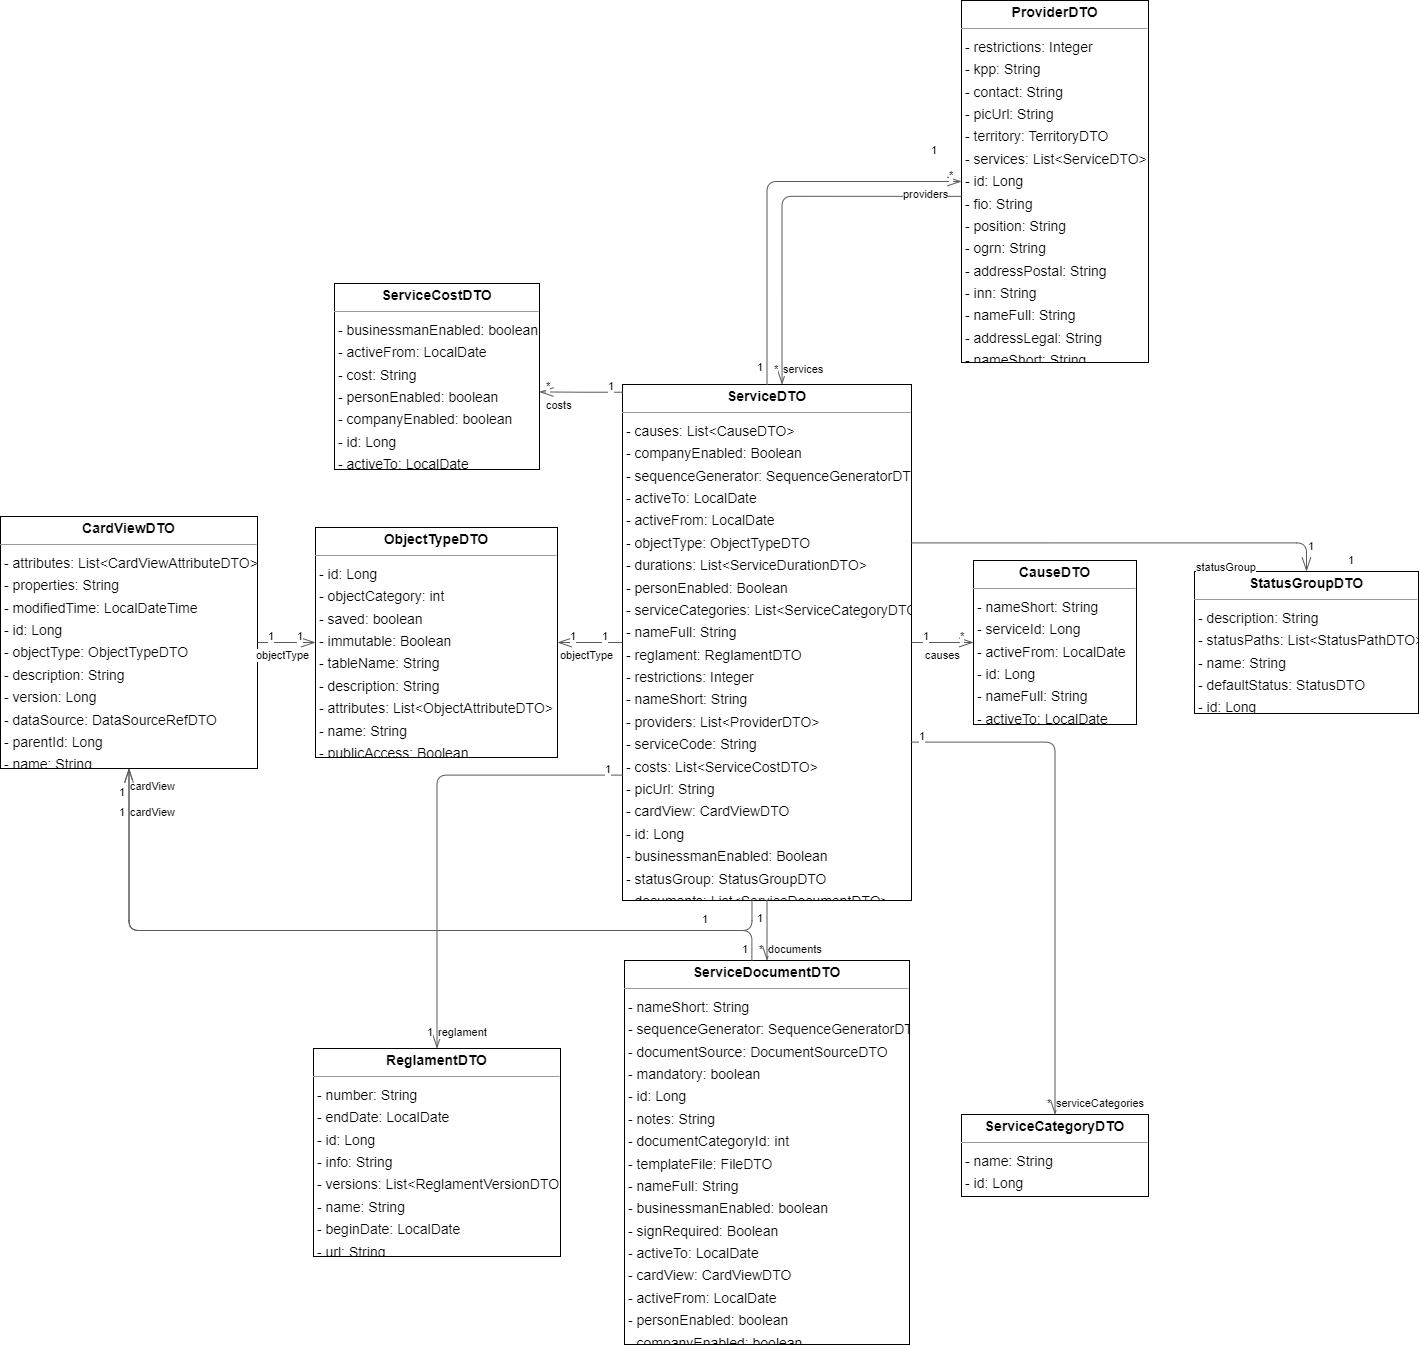

The diagram above was exported from draw.io. Its source (the exported page's mxGraphModel, read from the mxfile embedded in the PNG):
<mxGraphModel dx="1304" dy="920" grid="1" gridSize="10" guides="1" tooltips="1" connect="1" arrows="1" fold="1" page="0" pageScale="1" pageWidth="827" pageHeight="1169" background="none" math="0" shadow="0">
  <root>
    <mxCell id="0" />
    <mxCell id="1" parent="0" />
    <mxCell id="node8" value="&lt;p style=&quot;margin:0px;margin-top:4px;text-align:center;&quot;&gt;&lt;b&gt;CardViewDTO&lt;/b&gt;&lt;/p&gt;&lt;hr size=&quot;1&quot;/&gt;&lt;p style=&quot;margin:0 0 0 4px;line-height:1.6;&quot;&gt;- attributes: List&amp;lt;CardViewAttributeDTO&amp;gt;&lt;br/&gt;- properties: String&lt;br/&gt;- modifiedTime: LocalDateTime&lt;br/&gt;- id: Long&lt;br/&gt;- objectType: ObjectTypeDTO&lt;br/&gt;- description: String&lt;br/&gt;- version: Long&lt;br/&gt;- dataSource: DataSourceRefDTO&lt;br/&gt;- parentId: Long&lt;br/&gt;- name: String&lt;/p&gt;" style="verticalAlign=top;align=left;overflow=fill;fontSize=14;fontFamily=Helvetica;html=1;rounded=0;shadow=0;comic=0;labelBackgroundColor=none;strokeWidth=1;" parent="1" vertex="1">
      <mxGeometry x="-144" y="259" width="257" height="252" as="geometry" />
    </mxCell>
    <mxCell id="node1" value="&lt;p style=&quot;margin:0px;margin-top:4px;text-align:center;&quot;&gt;&lt;b&gt;CauseDTO&lt;/b&gt;&lt;/p&gt;&lt;hr size=&quot;1&quot;/&gt;&lt;p style=&quot;margin:0 0 0 4px;line-height:1.6;&quot;&gt;- nameShort: String&lt;br/&gt;- serviceId: Long&lt;br/&gt;- activeFrom: LocalDate&lt;br/&gt;- id: Long&lt;br/&gt;- nameFull: String&lt;br/&gt;- activeTo: LocalDate&lt;/p&gt;" style="verticalAlign=top;align=left;overflow=fill;fontSize=14;fontFamily=Helvetica;html=1;rounded=0;shadow=0;comic=0;labelBackgroundColor=none;strokeWidth=1;" parent="1" vertex="1">
      <mxGeometry x="829" y="303" width="163" height="164" as="geometry" />
    </mxCell>
    <mxCell id="node2" value="&lt;p style=&quot;margin:0px;margin-top:4px;text-align:center;&quot;&gt;&lt;b&gt;ObjectTypeDTO&lt;/b&gt;&lt;/p&gt;&lt;hr size=&quot;1&quot;/&gt;&lt;p style=&quot;margin:0 0 0 4px;line-height:1.6;&quot;&gt;- id: Long&lt;br/&gt;- objectCategory: int&lt;br/&gt;- saved: boolean&lt;br/&gt;- immutable: Boolean&lt;br/&gt;- tableName: String&lt;br/&gt;- description: String&lt;br/&gt;- attributes: List&amp;lt;ObjectAttributeDTO&amp;gt;&lt;br/&gt;- name: String&lt;br/&gt;- publicAccess: Boolean&lt;/p&gt;" style="verticalAlign=top;align=left;overflow=fill;fontSize=14;fontFamily=Helvetica;html=1;rounded=0;shadow=0;comic=0;labelBackgroundColor=none;strokeWidth=1;" parent="1" vertex="1">
      <mxGeometry x="171" y="270" width="242" height="230" as="geometry" />
    </mxCell>
    <mxCell id="node6" value="&lt;p style=&quot;margin:0px;margin-top:4px;text-align:center;&quot;&gt;&lt;b&gt;ProviderDTO&lt;/b&gt;&lt;/p&gt;&lt;hr size=&quot;1&quot;/&gt;&lt;p style=&quot;margin:0 0 0 4px;line-height:1.6;&quot;&gt;- restrictions: Integer&lt;br/&gt;- kpp: String&lt;br/&gt;- contact: String&lt;br/&gt;- picUrl: String&lt;br/&gt;- territory: TerritoryDTO&lt;br/&gt;- services: List&amp;lt;ServiceDTO&amp;gt;&lt;br/&gt;- id: Long&lt;br/&gt;- fio: String&lt;br/&gt;- position: String&lt;br/&gt;- ogrn: String&lt;br/&gt;- addressPostal: String&lt;br/&gt;- inn: String&lt;br/&gt;- nameFull: String&lt;br/&gt;- addressLegal: String&lt;br/&gt;- nameShort: String&lt;/p&gt;" style="verticalAlign=top;align=left;overflow=fill;fontSize=14;fontFamily=Helvetica;html=1;rounded=0;shadow=0;comic=0;labelBackgroundColor=none;strokeWidth=1;" parent="1" vertex="1">
      <mxGeometry x="817" y="-257" width="187" height="362" as="geometry" />
    </mxCell>
    <mxCell id="node5" value="&lt;p style=&quot;margin:0px;margin-top:4px;text-align:center;&quot;&gt;&lt;b&gt;ReglamentDTO&lt;/b&gt;&lt;/p&gt;&lt;hr size=&quot;1&quot;/&gt;&lt;p style=&quot;margin:0 0 0 4px;line-height:1.6;&quot;&gt;- number: String&lt;br/&gt;- endDate: LocalDate&lt;br/&gt;- id: Long&lt;br/&gt;- info: String&lt;br/&gt;- versions: List&amp;lt;ReglamentVersionDTO&amp;gt;&lt;br/&gt;- name: String&lt;br/&gt;- beginDate: LocalDate&lt;br/&gt;- url: String&lt;/p&gt;" style="verticalAlign=top;align=left;overflow=fill;fontSize=14;fontFamily=Helvetica;html=1;rounded=0;shadow=0;comic=0;labelBackgroundColor=none;strokeWidth=1;" parent="1" vertex="1">
      <mxGeometry x="169" y="791" width="247" height="208" as="geometry" />
    </mxCell>
    <mxCell id="node4" value="&lt;p style=&quot;margin:0px;margin-top:4px;text-align:center;&quot;&gt;&lt;b&gt;ServiceCategoryDTO&lt;/b&gt;&lt;/p&gt;&lt;hr size=&quot;1&quot;/&gt;&lt;p style=&quot;margin:0 0 0 4px;line-height:1.6;&quot;&gt;- name: String&lt;br/&gt;- id: Long&lt;/p&gt;" style="verticalAlign=top;align=left;overflow=fill;fontSize=14;fontFamily=Helvetica;html=1;rounded=0;shadow=0;comic=0;labelBackgroundColor=none;strokeWidth=1;" parent="1" vertex="1">
      <mxGeometry x="817" y="857" width="187" height="82" as="geometry" />
    </mxCell>
    <mxCell id="node7" value="&lt;p style=&quot;margin:0px;margin-top:4px;text-align:center;&quot;&gt;&lt;b&gt;ServiceCostDTO&lt;/b&gt;&lt;/p&gt;&lt;hr size=&quot;1&quot;/&gt;&lt;p style=&quot;margin:0 0 0 4px;line-height:1.6;&quot;&gt;- businessmanEnabled: boolean&lt;br/&gt;- activeFrom: LocalDate&lt;br/&gt;- cost: String&lt;br/&gt;- personEnabled: boolean&lt;br/&gt;- companyEnabled: boolean&lt;br/&gt;- id: Long&lt;br/&gt;- activeTo: LocalDate&lt;/p&gt;" style="verticalAlign=top;align=left;overflow=fill;fontSize=14;fontFamily=Helvetica;html=1;rounded=0;shadow=0;comic=0;labelBackgroundColor=none;strokeWidth=1;" parent="1" vertex="1">
      <mxGeometry x="190" y="26" width="205" height="186" as="geometry" />
    </mxCell>
    <mxCell id="node0" value="&lt;p style=&quot;margin:0px;margin-top:4px;text-align:center;&quot;&gt;&lt;b&gt;ServiceDTO&lt;/b&gt;&lt;/p&gt;&lt;hr size=&quot;1&quot;/&gt;&lt;p style=&quot;margin:0 0 0 4px;line-height:1.6;&quot;&gt;- causes: List&amp;lt;CauseDTO&amp;gt;&lt;br/&gt;- companyEnabled: Boolean&lt;br/&gt;- sequenceGenerator: SequenceGeneratorDTO&lt;br/&gt;- activeTo: LocalDate&lt;br/&gt;- activeFrom: LocalDate&lt;br/&gt;- objectType: ObjectTypeDTO&lt;br/&gt;- durations: List&amp;lt;ServiceDurationDTO&amp;gt;&lt;br/&gt;- personEnabled: Boolean&lt;br/&gt;- serviceCategories: List&amp;lt;ServiceCategoryDTO&amp;gt;&lt;br/&gt;- nameFull: String&lt;br/&gt;- reglament: ReglamentDTO&lt;br/&gt;- restrictions: Integer&lt;br/&gt;- nameShort: String&lt;br/&gt;- providers: List&amp;lt;ProviderDTO&amp;gt;&lt;br/&gt;- serviceCode: String&lt;br/&gt;- costs: List&amp;lt;ServiceCostDTO&amp;gt;&lt;br/&gt;- picUrl: String&lt;br/&gt;- cardView: CardViewDTO&lt;br/&gt;- id: Long&lt;br/&gt;- businessmanEnabled: Boolean&lt;br/&gt;- statusGroup: StatusGroupDTO&lt;br/&gt;- documents: List&amp;lt;ServiceDocumentDTO&amp;gt;&lt;/p&gt;" style="verticalAlign=top;align=left;overflow=fill;fontSize=14;fontFamily=Helvetica;html=1;rounded=0;shadow=0;comic=0;labelBackgroundColor=none;strokeWidth=1;" parent="1" vertex="1">
      <mxGeometry x="478" y="127" width="289" height="516" as="geometry" />
    </mxCell>
    <mxCell id="node3" value="&lt;p style=&quot;margin:0px;margin-top:4px;text-align:center;&quot;&gt;&lt;b&gt;ServiceDocumentDTO&lt;/b&gt;&lt;/p&gt;&lt;hr size=&quot;1&quot;/&gt;&lt;p style=&quot;margin:0 0 0 4px;line-height:1.6;&quot;&gt;- nameShort: String&lt;br/&gt;- sequenceGenerator: SequenceGeneratorDTO&lt;br/&gt;- documentSource: DocumentSourceDTO&lt;br/&gt;- mandatory: boolean&lt;br/&gt;- id: Long&lt;br/&gt;- notes: String&lt;br/&gt;- documentCategoryId: int&lt;br/&gt;- templateFile: FileDTO&lt;br/&gt;- nameFull: String&lt;br/&gt;- businessmanEnabled: boolean&lt;br/&gt;- signRequired: Boolean&lt;br/&gt;- activeTo: LocalDate&lt;br/&gt;- cardView: CardViewDTO&lt;br/&gt;- activeFrom: LocalDate&lt;br/&gt;- personEnabled: boolean&lt;br/&gt;- companyEnabled: boolean&lt;/p&gt;" style="verticalAlign=top;align=left;overflow=fill;fontSize=14;fontFamily=Helvetica;html=1;rounded=0;shadow=0;comic=0;labelBackgroundColor=none;strokeWidth=1;" parent="1" vertex="1">
      <mxGeometry x="480" y="703" width="285" height="384" as="geometry" />
    </mxCell>
    <mxCell id="node9" value="&lt;p style=&quot;margin:0px;margin-top:4px;text-align:center;&quot;&gt;&lt;b&gt;StatusGroupDTO&lt;/b&gt;&lt;/p&gt;&lt;hr size=&quot;1&quot;/&gt;&lt;p style=&quot;margin:0 0 0 4px;line-height:1.6;&quot;&gt;- description: String&lt;br/&gt;- statusPaths: List&amp;lt;StatusPathDTO&amp;gt;&lt;br/&gt;- name: String&lt;br/&gt;- defaultStatus: StatusDTO&lt;br/&gt;- id: Long&lt;/p&gt;" style="verticalAlign=top;align=left;overflow=fill;fontSize=14;fontFamily=Helvetica;html=1;rounded=0;shadow=0;comic=0;labelBackgroundColor=none;strokeWidth=1;" parent="1" vertex="1">
      <mxGeometry x="1050" y="314" width="224" height="142" as="geometry" />
    </mxCell>
    <mxCell id="edge9" value="" style="html=1;rounded=1;edgeStyle=orthogonalEdgeStyle;dashed=0;startArrow=diamondThinstartSize=12;endArrow=openThin;endSize=12;strokeColor=#595959;exitX=1.000;exitY=0.500;exitDx=0;exitDy=0;entryX=0.000;entryY=0.500;entryDx=0;entryDy=0;" parent="1" source="node8" target="node2" edge="1">
      <mxGeometry width="50" height="50" relative="1" as="geometry">
        <Array as="points" />
      </mxGeometry>
    </mxCell>
    <mxCell id="label54" value="1" style="edgeLabel;resizable=0;html=1;align=left;verticalAlign=top;strokeColor=default;" parent="edge9" vertex="1" connectable="0">
      <mxGeometry x="122" y="366" as="geometry" />
    </mxCell>
    <mxCell id="label58" value="1" style="edgeLabel;resizable=0;html=1;align=left;verticalAlign=top;strokeColor=default;" parent="edge9" vertex="1" connectable="0">
      <mxGeometry x="151" y="366" as="geometry" />
    </mxCell>
    <mxCell id="label59" value="objectType" style="edgeLabel;resizable=0;html=1;align=left;verticalAlign=top;strokeColor=default;" parent="edge9" vertex="1" connectable="0">
      <mxGeometry x="110" y="385" as="geometry" />
    </mxCell>
    <mxCell id="edge6" value="" style="html=1;rounded=1;edgeStyle=orthogonalEdgeStyle;dashed=0;startArrow=diamondThinstartSize=12;endArrow=openThin;endSize=12;strokeColor=#595959;exitX=0.000;exitY=0.541;exitDx=0;exitDy=0;entryX=0.552;entryY=0.000;entryDx=0;entryDy=0;" parent="1" source="node6" target="node0" edge="1">
      <mxGeometry width="50" height="50" relative="1" as="geometry">
        <Array as="points">
          <mxPoint x="637" y="-61" />
        </Array>
      </mxGeometry>
    </mxCell>
    <mxCell id="label36" value="1" style="edgeLabel;resizable=0;html=1;align=left;verticalAlign=top;strokeColor=default;" parent="edge6" vertex="1" connectable="0">
      <mxGeometry x="785" y="-120" as="geometry" />
    </mxCell>
    <mxCell id="label40" value="*" style="edgeLabel;resizable=0;html=1;align=left;verticalAlign=top;strokeColor=default;" parent="edge6" vertex="1" connectable="0">
      <mxGeometry x="628" y="99" as="geometry" />
    </mxCell>
    <mxCell id="label41" value="services" style="edgeLabel;resizable=0;html=1;align=left;verticalAlign=top;strokeColor=default;" parent="edge6" vertex="1" connectable="0">
      <mxGeometry x="637" y="99" as="geometry" />
    </mxCell>
    <mxCell id="edge8" value="" style="html=1;rounded=1;edgeStyle=orthogonalEdgeStyle;dashed=0;startArrow=diamondThinstartSize=12;endArrow=openThin;endSize=12;strokeColor=#595959;exitX=0.448;exitY=1.000;exitDx=0;exitDy=0;entryX=0.500;entryY=1.000;entryDx=0;entryDy=0;" parent="1" source="node0" target="node8" edge="1">
      <mxGeometry width="50" height="50" relative="1" as="geometry">
        <Array as="points">
          <mxPoint x="607" y="673" />
          <mxPoint x="-16" y="673" />
        </Array>
      </mxGeometry>
    </mxCell>
    <mxCell id="label48" value="1" style="edgeLabel;resizable=0;html=1;align=left;verticalAlign=top;strokeColor=default;" parent="edge8" vertex="1" connectable="0">
      <mxGeometry x="556" y="649" as="geometry" />
    </mxCell>
    <mxCell id="label52" value="1" style="edgeLabel;resizable=0;html=1;align=left;verticalAlign=top;strokeColor=default;" parent="edge8" vertex="1" connectable="0">
      <mxGeometry x="-27" y="542" as="geometry" />
    </mxCell>
    <mxCell id="label53" value="cardView" style="edgeLabel;resizable=0;html=1;align=left;verticalAlign=top;strokeColor=default;" parent="edge8" vertex="1" connectable="0">
      <mxGeometry x="-16" y="516" as="geometry" />
    </mxCell>
    <mxCell id="edge0" value="" style="html=1;rounded=1;edgeStyle=orthogonalEdgeStyle;dashed=0;startArrow=diamondThinstartSize=12;endArrow=openThin;endSize=12;strokeColor=#595959;exitX=1.000;exitY=0.500;exitDx=0;exitDy=0;entryX=0.000;entryY=0.500;entryDx=0;entryDy=0;" parent="1" source="node0" target="node1" edge="1">
      <mxGeometry width="50" height="50" relative="1" as="geometry">
        <Array as="points" />
      </mxGeometry>
    </mxCell>
    <mxCell id="label0" value="1" style="edgeLabel;resizable=0;html=1;align=left;verticalAlign=top;strokeColor=default;" parent="edge0" vertex="1" connectable="0">
      <mxGeometry x="777" y="366" as="geometry" />
    </mxCell>
    <mxCell id="label4" value="*" style="edgeLabel;resizable=0;html=1;align=left;verticalAlign=top;strokeColor=default;" parent="edge0" vertex="1" connectable="0">
      <mxGeometry x="814" y="366" as="geometry" />
    </mxCell>
    <mxCell id="label5" value="causes" style="edgeLabel;resizable=0;html=1;align=left;verticalAlign=top;strokeColor=default;" parent="edge0" vertex="1" connectable="0">
      <mxGeometry x="779" y="385" as="geometry" />
    </mxCell>
    <mxCell id="edge1" value="" style="html=1;rounded=1;edgeStyle=orthogonalEdgeStyle;dashed=0;startArrow=diamondThinstartSize=12;endArrow=openThin;endSize=12;strokeColor=#595959;exitX=0.000;exitY=0.500;exitDx=0;exitDy=0;entryX=1.000;entryY=0.500;entryDx=0;entryDy=0;" parent="1" source="node0" target="node2" edge="1">
      <mxGeometry width="50" height="50" relative="1" as="geometry">
        <Array as="points" />
      </mxGeometry>
    </mxCell>
    <mxCell id="label6" value="1" style="edgeLabel;resizable=0;html=1;align=left;verticalAlign=top;strokeColor=default;" parent="edge1" vertex="1" connectable="0">
      <mxGeometry x="456" y="366" as="geometry" />
    </mxCell>
    <mxCell id="label10" value="1" style="edgeLabel;resizable=0;html=1;align=left;verticalAlign=top;strokeColor=default;" parent="edge1" vertex="1" connectable="0">
      <mxGeometry x="424" y="366" as="geometry" />
    </mxCell>
    <mxCell id="label11" value="objectType" style="edgeLabel;resizable=0;html=1;align=left;verticalAlign=top;strokeColor=default;" parent="edge1" vertex="1" connectable="0">
      <mxGeometry x="414" y="385" as="geometry" />
    </mxCell>
    <mxCell id="edge5" value="" style="html=1;rounded=1;edgeStyle=orthogonalEdgeStyle;dashed=0;startArrow=diamondThinstartSize=12;endArrow=openThin;endSize=12;strokeColor=#595959;exitX=0.500;exitY=0.000;exitDx=0;exitDy=0;entryX=0.000;entryY=0.500;entryDx=0;entryDy=0;" parent="1" source="node0" target="node6" edge="1">
      <mxGeometry width="50" height="50" relative="1" as="geometry">
        <Array as="points">
          <mxPoint x="622" y="-76" />
        </Array>
      </mxGeometry>
    </mxCell>
    <mxCell id="label30" value="1" style="edgeLabel;resizable=0;html=1;align=left;verticalAlign=top;strokeColor=default;" parent="edge5" vertex="1" connectable="0">
      <mxGeometry x="611" y="97" as="geometry" />
    </mxCell>
    <mxCell id="label34" value="*" style="edgeLabel;resizable=0;html=1;align=left;verticalAlign=top;strokeColor=default;" parent="edge5" vertex="1" connectable="0">
      <mxGeometry x="803" y="-95" as="geometry" />
    </mxCell>
    <mxCell id="label35" value="providers" style="edgeLabel;resizable=0;html=1;align=left;verticalAlign=top;strokeColor=default;" parent="edge5" vertex="1" connectable="0">
      <mxGeometry x="757" y="-76" as="geometry" />
    </mxCell>
    <mxCell id="edge4" value="" style="html=1;rounded=1;edgeStyle=orthogonalEdgeStyle;dashed=0;startArrow=diamondThinstartSize=12;endArrow=openThin;endSize=12;strokeColor=#595959;exitX=0.000;exitY=0.757;exitDx=0;exitDy=0;entryX=0.500;entryY=0.000;entryDx=0;entryDy=0;" parent="1" source="node0" target="node5" edge="1">
      <mxGeometry width="50" height="50" relative="1" as="geometry">
        <Array as="points">
          <mxPoint x="292" y="518" />
        </Array>
      </mxGeometry>
    </mxCell>
    <mxCell id="label24" value="1" style="edgeLabel;resizable=0;html=1;align=left;verticalAlign=top;strokeColor=default;" parent="edge4" vertex="1" connectable="0">
      <mxGeometry x="459" y="499" as="geometry" />
    </mxCell>
    <mxCell id="label28" value="1" style="edgeLabel;resizable=0;html=1;align=left;verticalAlign=top;strokeColor=default;" parent="edge4" vertex="1" connectable="0">
      <mxGeometry x="281" y="762" as="geometry" />
    </mxCell>
    <mxCell id="label29" value="reglament" style="edgeLabel;resizable=0;html=1;align=left;verticalAlign=top;strokeColor=default;" parent="edge4" vertex="1" connectable="0">
      <mxGeometry x="292" y="762" as="geometry" />
    </mxCell>
    <mxCell id="edge3" value="" style="html=1;rounded=1;edgeStyle=orthogonalEdgeStyle;dashed=0;startArrow=diamondThinstartSize=12;endArrow=openThin;endSize=12;strokeColor=#595959;exitX=1.000;exitY=0.693;exitDx=0;exitDy=0;entryX=0.500;entryY=0.001;entryDx=0;entryDy=0;" parent="1" source="node0" target="node4" edge="1">
      <mxGeometry width="50" height="50" relative="1" as="geometry">
        <Array as="points">
          <mxPoint x="910" y="485" />
        </Array>
      </mxGeometry>
    </mxCell>
    <mxCell id="label18" value="1" style="edgeLabel;resizable=0;html=1;align=left;verticalAlign=top;strokeColor=default;" parent="edge3" vertex="1" connectable="0">
      <mxGeometry x="773" y="466" as="geometry" />
    </mxCell>
    <mxCell id="label22" value="*" style="edgeLabel;resizable=0;html=1;align=left;verticalAlign=top;strokeColor=default;" parent="edge3" vertex="1" connectable="0">
      <mxGeometry x="901" y="833" as="geometry" />
    </mxCell>
    <mxCell id="label23" value="serviceCategories" style="edgeLabel;resizable=0;html=1;align=left;verticalAlign=top;strokeColor=default;" parent="edge3" vertex="1" connectable="0">
      <mxGeometry x="910" y="833" as="geometry" />
    </mxCell>
    <mxCell id="edge7" value="" style="html=1;rounded=1;edgeStyle=orthogonalEdgeStyle;dashed=0;startArrow=diamondThinstartSize=12;endArrow=openThin;endSize=12;strokeColor=#595959;exitX=0.000;exitY=0.015;exitDx=0;exitDy=0;entryX=1.000;entryY=0.583;entryDx=0;entryDy=0;" parent="1" source="node0" target="node7" edge="1">
      <mxGeometry width="50" height="50" relative="1" as="geometry">
        <Array as="points" />
      </mxGeometry>
    </mxCell>
    <mxCell id="label42" value="1" style="edgeLabel;resizable=0;html=1;align=left;verticalAlign=top;strokeColor=default;" parent="edge7" vertex="1" connectable="0">
      <mxGeometry x="462" y="116" as="geometry" />
    </mxCell>
    <mxCell id="label46" value="*" style="edgeLabel;resizable=0;html=1;align=left;verticalAlign=top;strokeColor=default;" parent="edge7" vertex="1" connectable="0">
      <mxGeometry x="400" y="116" as="geometry" />
    </mxCell>
    <mxCell id="label47" value="costs" style="edgeLabel;resizable=0;html=1;align=left;verticalAlign=top;strokeColor=default;" parent="edge7" vertex="1" connectable="0">
      <mxGeometry x="400" y="135" as="geometry" />
    </mxCell>
    <mxCell id="edge2" value="" style="html=1;rounded=1;edgeStyle=orthogonalEdgeStyle;dashed=0;startArrow=diamondThinstartSize=12;endArrow=openThin;endSize=12;strokeColor=#595959;exitX=0.500;exitY=1.000;exitDx=0;exitDy=0;entryX=0.500;entryY=0.000;entryDx=0;entryDy=0;" parent="1" source="node0" target="node3" edge="1">
      <mxGeometry width="50" height="50" relative="1" as="geometry">
        <Array as="points" />
      </mxGeometry>
    </mxCell>
    <mxCell id="label12" value="1" style="edgeLabel;resizable=0;html=1;align=left;verticalAlign=top;strokeColor=default;" parent="edge2" vertex="1" connectable="0">
      <mxGeometry x="611" y="648" as="geometry" />
    </mxCell>
    <mxCell id="label16" value="*" style="edgeLabel;resizable=0;html=1;align=left;verticalAlign=top;strokeColor=default;" parent="edge2" vertex="1" connectable="0">
      <mxGeometry x="613" y="679" as="geometry" />
    </mxCell>
    <mxCell id="label17" value="documents" style="edgeLabel;resizable=0;html=1;align=left;verticalAlign=top;strokeColor=default;" parent="edge2" vertex="1" connectable="0">
      <mxGeometry x="622" y="679" as="geometry" />
    </mxCell>
    <mxCell id="edge11" value="" style="html=1;rounded=1;edgeStyle=orthogonalEdgeStyle;dashed=0;startArrow=diamondThinstartSize=12;endArrow=openThin;endSize=12;strokeColor=#595959;exitX=1.000;exitY=0.307;exitDx=0;exitDy=0;entryX=0.500;entryY=0.000;entryDx=0;entryDy=0;" parent="1" source="node0" target="node9" edge="1">
      <mxGeometry width="50" height="50" relative="1" as="geometry">
        <Array as="points">
          <mxPoint x="1162" y="286" />
        </Array>
      </mxGeometry>
    </mxCell>
    <mxCell id="label66" value="1" style="edgeLabel;resizable=0;html=1;align=left;verticalAlign=top;strokeColor=default;" parent="edge11" vertex="1" connectable="0">
      <mxGeometry x="1162" y="276" as="geometry" />
    </mxCell>
    <mxCell id="label70" value="1" style="edgeLabel;resizable=0;html=1;align=left;verticalAlign=top;strokeColor=default;" parent="edge11" vertex="1" connectable="0">
      <mxGeometry x="1202" y="290" as="geometry" />
    </mxCell>
    <mxCell id="label71" value="statusGroup" style="edgeLabel;resizable=0;html=1;align=left;verticalAlign=top;strokeColor=default;" parent="edge11" vertex="1" connectable="0">
      <mxGeometry x="1050" y="297" as="geometry" />
    </mxCell>
    <mxCell id="edge10" value="" style="html=1;rounded=1;edgeStyle=orthogonalEdgeStyle;dashed=0;startArrow=diamondThinstartSize=12;endArrow=openThin;endSize=12;strokeColor=#595959;exitX=0.447;exitY=0.000;exitDx=0;exitDy=0;entryX=0.500;entryY=1.000;entryDx=0;entryDy=0;" parent="1" source="node3" target="node8" edge="1">
      <mxGeometry width="50" height="50" relative="1" as="geometry">
        <Array as="points">
          <mxPoint x="607" y="673" />
          <mxPoint x="-16" y="673" />
        </Array>
      </mxGeometry>
    </mxCell>
    <mxCell id="label60" value="1" style="edgeLabel;resizable=0;html=1;align=left;verticalAlign=top;strokeColor=default;" parent="edge10" vertex="1" connectable="0">
      <mxGeometry x="596" y="679" as="geometry" />
    </mxCell>
    <mxCell id="label64" value="1" style="edgeLabel;resizable=0;html=1;align=left;verticalAlign=top;strokeColor=default;" parent="edge10" vertex="1" connectable="0">
      <mxGeometry x="-27" y="522" as="geometry" />
    </mxCell>
    <mxCell id="label65" value="cardView" style="edgeLabel;resizable=0;html=1;align=left;verticalAlign=top;strokeColor=default;" parent="edge10" vertex="1" connectable="0">
      <mxGeometry x="-16" y="542" as="geometry" />
    </mxCell>
  </root>
</mxGraphModel>